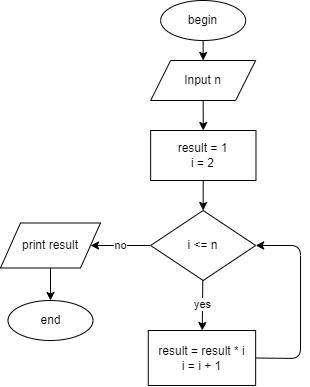

The diagram above was exported from draw.io. Its source (the exported page's mxGraphModel, read from the mxfile embedded in the PNG):
<mxGraphModel dx="925" dy="672" grid="1" gridSize="10" guides="1" tooltips="1" connect="1" arrows="1" fold="1" page="0" pageScale="1" pageWidth="850" pageHeight="1100" math="0" shadow="0">
  <root>
    <mxCell id="0" />
    <mxCell id="1" parent="0" />
    <mxCell id="47" style="edgeStyle=none;html=1;exitX=0.5;exitY=1;exitDx=0;exitDy=0;entryX=0.5;entryY=0;entryDx=0;entryDy=0;" parent="1" source="DPTNgw4OFq8EDRZzPiav-1" target="DPTNgw4OFq8EDRZzPiav-2" edge="1">
      <mxGeometry relative="1" as="geometry" />
    </mxCell>
    <mxCell id="DPTNgw4OFq8EDRZzPiav-1" value="begin" style="ellipse;whiteSpace=wrap;html=1;movable=1;resizable=1;rotatable=1;deletable=1;editable=1;connectable=1;container=0;" parent="1" vertex="1">
      <mxGeometry x="140.15" y="210" width="85" height="40" as="geometry" />
    </mxCell>
    <mxCell id="93" value="" style="edgeStyle=none;html=1;startArrow=none;" edge="1" parent="1" source="DPTNgw4OFq8EDRZzPiav-2" target="92">
      <mxGeometry relative="1" as="geometry">
        <mxPoint x="199" y="250" as="sourcePoint" />
      </mxGeometry>
    </mxCell>
    <mxCell id="97" value="yes" style="edgeStyle=none;html=1;" edge="1" parent="1" source="86" target="96">
      <mxGeometry relative="1" as="geometry" />
    </mxCell>
    <mxCell id="99" value="no" style="edgeStyle=none;html=1;" edge="1" parent="1" source="86" target="98">
      <mxGeometry relative="1" as="geometry" />
    </mxCell>
    <mxCell id="86" value="i &amp;lt;= n" style="rhombus;whiteSpace=wrap;html=1;movable=1;resizable=1;rotatable=1;deletable=1;editable=1;connectable=1;container=0;" parent="1" vertex="1">
      <mxGeometry x="130.14" y="420" width="105.01" height="70" as="geometry" />
    </mxCell>
    <mxCell id="94" style="edgeStyle=none;html=1;entryX=0.5;entryY=0;entryDx=0;entryDy=0;" edge="1" parent="1" source="92" target="86">
      <mxGeometry relative="1" as="geometry" />
    </mxCell>
    <mxCell id="92" value="result = 1&lt;br&gt;i = 2" style="whiteSpace=wrap;html=1;" vertex="1" parent="1">
      <mxGeometry x="130.15" y="340" width="105.32" height="50" as="geometry" />
    </mxCell>
    <mxCell id="DPTNgw4OFq8EDRZzPiav-2" value="Input n" style="shape=parallelogram;perimeter=parallelogramPerimeter;whiteSpace=wrap;html=1;fixedSize=1;movable=1;resizable=1;rotatable=1;deletable=1;editable=1;connectable=1;container=0;" parent="1" vertex="1">
      <mxGeometry x="130.15" y="270" width="105" height="40" as="geometry" />
    </mxCell>
    <mxCell id="103" style="edgeStyle=none;html=1;entryX=1;entryY=0.5;entryDx=0;entryDy=0;exitX=1;exitY=0.5;exitDx=0;exitDy=0;" edge="1" parent="1" source="96" target="86">
      <mxGeometry relative="1" as="geometry">
        <Array as="points">
          <mxPoint x="280" y="568" />
          <mxPoint x="280" y="455" />
        </Array>
      </mxGeometry>
    </mxCell>
    <mxCell id="96" value="result = result * i&lt;br&gt;i = i + 1" style="whiteSpace=wrap;html=1;" vertex="1" parent="1">
      <mxGeometry x="127.79" y="540" width="107.36" height="55" as="geometry" />
    </mxCell>
    <mxCell id="101" style="edgeStyle=none;html=1;entryX=0.5;entryY=0;entryDx=0;entryDy=0;" edge="1" parent="1" source="98" target="100">
      <mxGeometry relative="1" as="geometry" />
    </mxCell>
    <mxCell id="98" value="print result" style="shape=parallelogram;perimeter=parallelogramPerimeter;whiteSpace=wrap;html=1;fixedSize=1;" vertex="1" parent="1">
      <mxGeometry x="-20" y="432.5" width="100" height="45" as="geometry" />
    </mxCell>
    <mxCell id="100" value="end" style="ellipse;whiteSpace=wrap;html=1;movable=1;resizable=1;rotatable=1;deletable=1;editable=1;connectable=1;container=0;" vertex="1" parent="1">
      <mxGeometry x="-12.499999999999979" y="510" width="85" height="40" as="geometry" />
    </mxCell>
  </root>
</mxGraphModel>